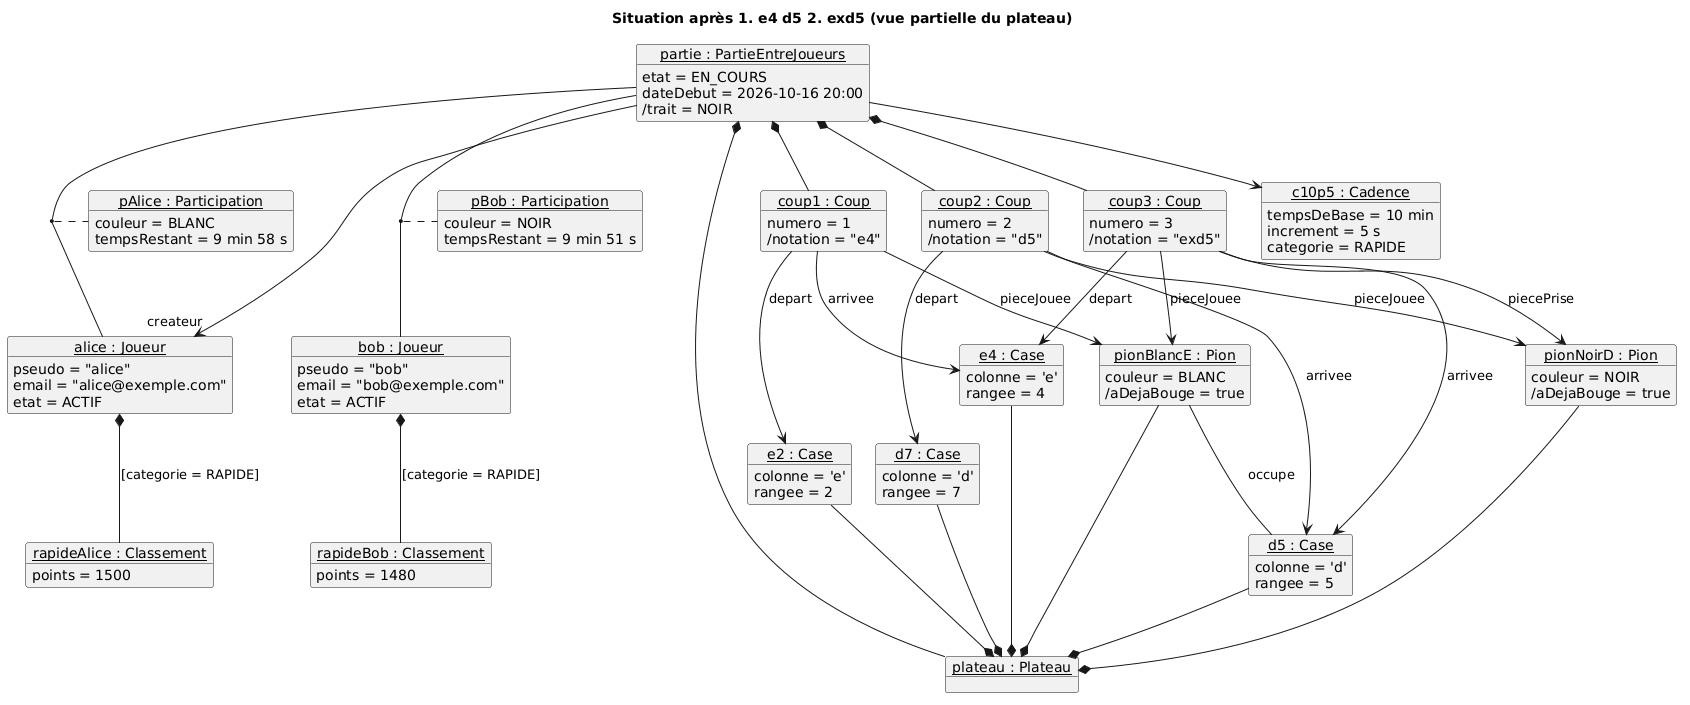

The diagram above was rendered by PlantUML. Its source (embedded in the PNG):
@startuml
' Diagramme d'objets de validation (jalon J2) — vue partielle du plateau.
' Situation : partie en cours Alice (blancs) contre Bob (noirs), cadence 10 min + 5 s,
' après 1. e4 d5 2. exd5. Seules les cases et pièces concernées sont montrées.
' Points vérifiés : Participation, historique ordonné, rôles depart / arrivee /
' pieceJouee / piecePrise, pièce prise qui n'occupe plus de case, trait dérivé.

title Situation après 1. e4 d5 2. exd5 (vue partielle du plateau)

object "<u>partie : PartieEntreJoueurs</u>" as partie {
  etat = EN_COURS
  dateDebut = 2026-10-16 20:00
  /trait = NOIR
}

object "<u>alice : Joueur</u>" as alice {
  pseudo = "alice"
  email = "alice@exemple.com"
  etat = ACTIF
}

object "<u>bob : Joueur</u>" as bob {
  pseudo = "bob"
  email = "bob@exemple.com"
  etat = ACTIF
}

object "<u>pAlice : Participation</u>" as pAlice {
  couleur = BLANC
  tempsRestant = 9 min 58 s
}

object "<u>pBob : Participation</u>" as pBob {
  couleur = NOIR
  tempsRestant = 9 min 51 s
}

object "<u>c10p5 : Cadence</u>" as c10p5 {
  tempsDeBase = 10 min
  increment = 5 s
  categorie = RAPIDE
}

' Seuls les classements de la catégorie de la partie sont montrés (vue partielle)
object "<u>rapideAlice : Classement</u>" as rapideAlice {
  points = 1500
}
object "<u>rapideBob : Classement</u>" as rapideBob {
  points = 1480
}

object "<u>plateau : Plateau</u>" as plateau

object "<u>e2 : Case</u>" as e2 {
  colonne = 'e'
  rangee = 2
}
object "<u>e4 : Case</u>" as e4 {
  colonne = 'e'
  rangee = 4
}
object "<u>d7 : Case</u>" as d7 {
  colonne = 'd'
  rangee = 7
}
object "<u>d5 : Case</u>" as d5 {
  colonne = 'd'
  rangee = 5
}

object "<u>pionBlancE : Pion</u>" as pionBlancE {
  couleur = BLANC
  /aDejaBouge = true
}
object "<u>pionNoirD : Pion</u>" as pionNoirD {
  couleur = NOIR
  /aDejaBouge = true
}

object "<u>coup1 : Coup</u>" as coup1 {
  numero = 1
  /notation = "e4"
}
object "<u>coup2 : Coup</u>" as coup2 {
  numero = 2
  /notation = "d5"
}
object "<u>coup3 : Coup</u>" as coup3 {
  numero = 3
  /notation = "exd5"
}

' Participants et partie
partie -- alice
partie -- bob
(partie, alice) .. pAlice
(partie, bob) .. pBob
partie --> "createur" alice
partie --> c10p5
alice *-- rapideAlice : [categorie = RAPIDE]
bob *-- rapideBob : [categorie = RAPIDE]

' Plateau (composition) : cases et pièces montrées. Les liens sont écrits
' « e2 --* plateau » pour placer le plateau en bas ; le losange reste
' côté tout (le plateau), comme l'exige la composition.
e2 --* plateau
e4 --* plateau
d7 --* plateau
d5 --* plateau
pionBlancE --* plateau
pionNoirD --* plateau

' Seul le pion blanc occupe une case ; le pion noir pris n'en occupe plus
pionBlancE -- d5 : occupe

' Historique ordonné des coups
partie *-- coup1
partie *-- coup2
partie *-- coup3
coup1 -[hidden]right- coup2
coup2 -[hidden]right- coup3

coup1 --> e2 : depart
coup1 --> e4 : arrivee
coup1 --> pionBlancE : pieceJouee

coup2 --> d7 : depart
coup2 --> d5 : arrivee
coup2 --> pionNoirD : pieceJouee

coup3 --> e4 : depart
coup3 --> d5 : arrivee
coup3 --> pionBlancE : pieceJouee
coup3 --> pionNoirD : piecePrise

' Composition partie-plateau, déclarée en dernier pour ne pas contraindre la disposition
partie *-- plateau
@enduml